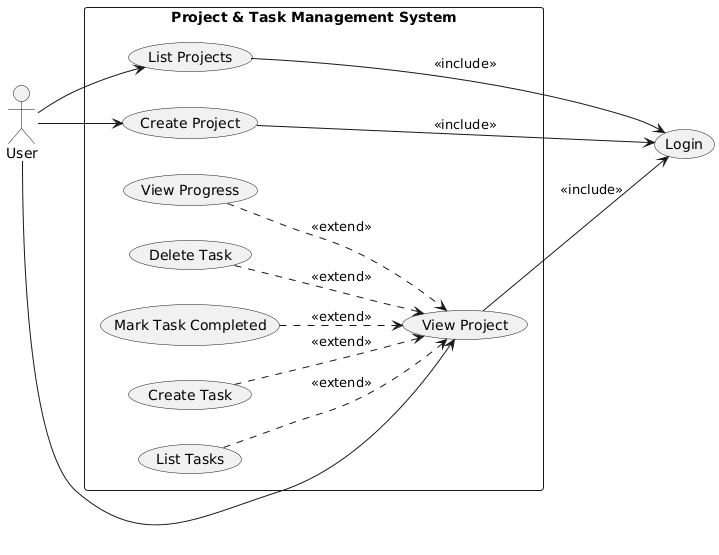

The diagram above was rendered by PlantUML. Its source (embedded in the PNG):
@startuml
left to right direction

actor "User" as User

' ---------------- FRAME ----------------
rectangle "Project & Task Management System" as Frame {

    ' ---- PRINCIPAL USE CASES (center-left) ----
    usecase "Create Project" as UC_CreateProject
    usecase "List Projects" as UC_ListProjects
    usecase "View Project" as UC_ViewProject

    ' ---- EXTENDED USE CASES (far right) ----
    usecase "List Tasks" as UC_ListTasks
    usecase "Create Task" as UC_CreateTask
    usecase "Mark Task Completed" as UC_CompleteTask
    usecase "Delete Task" as UC_DeleteTask
    usecase "View Progress" as UC_Progress

}

' ---- LOGIN (far right, final element) ----
usecase "Login" as UC_Login

' ---- USER RELATIONS ----
User --> UC_CreateProject
User --> UC_ListProjects
User -right-> UC_ViewProject

' ---- INCLUDE ONLY FOR MAIN USE CASES ----
UC_CreateProject --> UC_Login : <<include>>
UC_ListProjects --> UC_Login : <<include>>
UC_ViewProject --> UC_Login : <<include>>

' ---- EXTEND RELATIONS (dashed) ----
UC_ListTasks ..> UC_ViewProject : <<extend>>
UC_CreateTask ..> UC_ViewProject : <<extend>>
UC_CompleteTask ..> UC_ViewProject : <<extend>>
UC_DeleteTask ..> UC_ViewProject : <<extend>>
UC_Progress ..> UC_ViewProject : <<extend>>
@enduml